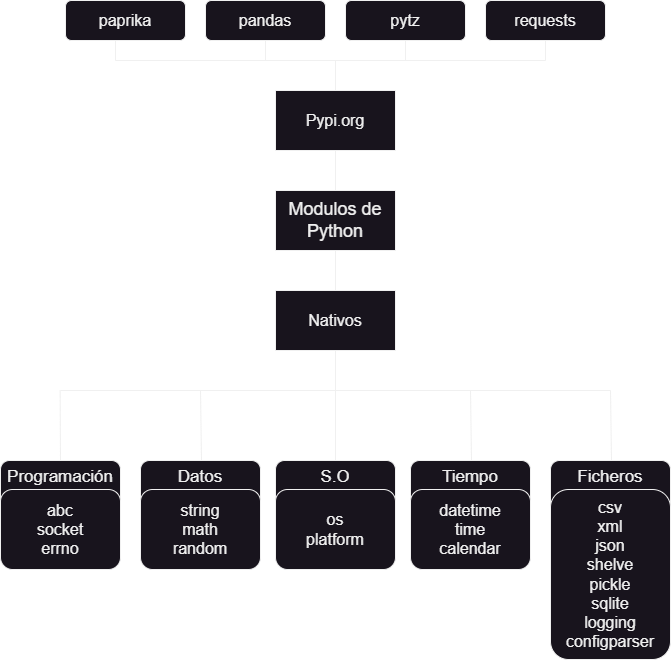

The diagram above was exported from draw.io. Its source (the exported page's mxGraphModel, read from the mxfile embedded in the PNG):
<mxGraphModel dx="1036" dy="606" grid="1" gridSize="10" guides="1" tooltips="1" connect="1" arrows="1" fold="1" page="1" pageScale="1" pageWidth="827" pageHeight="1169" math="0" shadow="0">
  <root>
    <mxCell id="0" />
    <mxCell id="1" parent="0" />
    <mxCell id="JwIWxGDwEcySDhAmUR-v-2" value="Datos" style="rounded=1;whiteSpace=wrap;html=1;verticalAlign=top;fontSize=17;" vertex="1" parent="1">
      <mxGeometry x="219" y="500" width="120" height="60" as="geometry" />
    </mxCell>
    <mxCell id="JwIWxGDwEcySDhAmUR-v-3" value="S.O" style="rounded=1;whiteSpace=wrap;html=1;verticalAlign=top;fontSize=17;" vertex="1" parent="1">
      <mxGeometry x="354" y="500" width="120" height="60" as="geometry" />
    </mxCell>
    <mxCell id="JwIWxGDwEcySDhAmUR-v-4" value="Tiempo" style="rounded=1;whiteSpace=wrap;html=1;verticalAlign=top;fontSize=17;" vertex="1" parent="1">
      <mxGeometry x="489" y="500" width="120" height="60" as="geometry" />
    </mxCell>
    <mxCell id="JwIWxGDwEcySDhAmUR-v-5" value="Ficheros" style="rounded=1;whiteSpace=wrap;html=1;verticalAlign=top;fontSize=17;" vertex="1" parent="1">
      <mxGeometry x="629" y="500" width="120" height="60" as="geometry" />
    </mxCell>
    <mxCell id="JwIWxGDwEcySDhAmUR-v-1" value="Programación" style="rounded=1;whiteSpace=wrap;html=1;verticalAlign=top;fontSize=17;" vertex="1" parent="1">
      <mxGeometry x="79" y="500" width="120" height="60" as="geometry" />
    </mxCell>
    <mxCell id="PrTiBgwb0cZdoSpkhCWc-7" value="" style="endArrow=none;html=1;rounded=0;" parent="1" edge="1">
      <mxGeometry width="50" height="50" relative="1" as="geometry">
        <mxPoint x="414" y="430" as="sourcePoint" />
        <mxPoint x="414" y="100" as="targetPoint" />
      </mxGeometry>
    </mxCell>
    <mxCell id="PrTiBgwb0cZdoSpkhCWc-6" value="pytz" style="rounded=1;whiteSpace=wrap;html=1;fontSize=16;" parent="1" vertex="1">
      <mxGeometry x="424" y="40" width="120" height="40" as="geometry" />
    </mxCell>
    <mxCell id="PrTiBgwb0cZdoSpkhCWc-1" value="Modulos de Python" style="rounded=0;whiteSpace=wrap;html=1;fontSize=18;" parent="1" vertex="1">
      <mxGeometry x="354" y="230" width="120" height="60" as="geometry" />
    </mxCell>
    <mxCell id="PrTiBgwb0cZdoSpkhCWc-2" value="Nativos" style="rounded=0;whiteSpace=wrap;html=1;fontSize=16;" parent="1" vertex="1">
      <mxGeometry x="354" y="330" width="120" height="60" as="geometry" />
    </mxCell>
    <mxCell id="PrTiBgwb0cZdoSpkhCWc-3" value="Pypi.org" style="rounded=0;whiteSpace=wrap;html=1;fontSize=16;" parent="1" vertex="1">
      <mxGeometry x="354" y="130" width="120" height="60" as="geometry" />
    </mxCell>
    <mxCell id="Dwv9pNNeEE09kd1HOK5b-5" value="string&lt;br style=&quot;font-size: 16px;&quot;&gt;math&lt;br&gt;random" style="rounded=1;whiteSpace=wrap;html=1;fontSize=16;" parent="1" vertex="1">
      <mxGeometry x="219" y="529" width="120" height="80" as="geometry" />
    </mxCell>
    <mxCell id="Dwv9pNNeEE09kd1HOK5b-6" value="os&lt;br style=&quot;font-size: 16px;&quot;&gt;platform" style="rounded=1;whiteSpace=wrap;html=1;fontSize=16;" parent="1" vertex="1">
      <mxGeometry x="354" y="529" width="120" height="80" as="geometry" />
    </mxCell>
    <mxCell id="Dwv9pNNeEE09kd1HOK5b-7" value="datetime&lt;br style=&quot;font-size: 16px;&quot;&gt;time&lt;br style=&quot;font-size: 16px;&quot;&gt;calendar" style="rounded=1;whiteSpace=wrap;html=1;fontSize=16;" parent="1" vertex="1">
      <mxGeometry x="489" y="529" width="120" height="80" as="geometry" />
    </mxCell>
    <mxCell id="Dwv9pNNeEE09kd1HOK5b-9" value="csv&lt;br style=&quot;font-size: 16px;&quot;&gt;xml&lt;br style=&quot;font-size: 16px;&quot;&gt;json&lt;br&gt;shelve&lt;br&gt;pickle&lt;br&gt;sqlite&lt;br&gt;logging&lt;br&gt;configparser" style="rounded=1;whiteSpace=wrap;html=1;fontSize=16;" parent="1" vertex="1">
      <mxGeometry x="629" y="529" width="120" height="170" as="geometry" />
    </mxCell>
    <mxCell id="Dwv9pNNeEE09kd1HOK5b-10" value="pandas" style="rounded=1;whiteSpace=wrap;html=1;fontSize=16;" parent="1" vertex="1">
      <mxGeometry x="284" y="40" width="120" height="40" as="geometry" />
    </mxCell>
    <mxCell id="Dwv9pNNeEE09kd1HOK5b-11" value="" style="endArrow=none;html=1;rounded=0;" parent="1" edge="1">
      <mxGeometry width="50" height="50" relative="1" as="geometry">
        <mxPoint x="139" y="430" as="sourcePoint" />
        <mxPoint x="689" y="430" as="targetPoint" />
      </mxGeometry>
    </mxCell>
    <mxCell id="Dwv9pNNeEE09kd1HOK5b-12" value="" style="endArrow=none;html=1;rounded=0;" parent="1" edge="1">
      <mxGeometry width="50" height="50" relative="1" as="geometry">
        <mxPoint x="194" y="100" as="sourcePoint" />
        <mxPoint x="624" y="100" as="targetPoint" />
      </mxGeometry>
    </mxCell>
    <mxCell id="Dwv9pNNeEE09kd1HOK5b-13" value="" style="endArrow=none;html=1;rounded=0;entryX=0.5;entryY=1;entryDx=0;entryDy=0;" parent="1" target="Dwv9pNNeEE09kd1HOK5b-10" edge="1">
      <mxGeometry width="50" height="50" relative="1" as="geometry">
        <mxPoint x="344" y="100" as="sourcePoint" />
        <mxPoint x="434" y="290" as="targetPoint" />
      </mxGeometry>
    </mxCell>
    <mxCell id="Dwv9pNNeEE09kd1HOK5b-14" value="" style="endArrow=none;html=1;rounded=0;entryX=0.5;entryY=1;entryDx=0;entryDy=0;" parent="1" target="PrTiBgwb0cZdoSpkhCWc-6" edge="1">
      <mxGeometry width="50" height="50" relative="1" as="geometry">
        <mxPoint x="484" y="100" as="sourcePoint" />
        <mxPoint x="354" y="90" as="targetPoint" />
      </mxGeometry>
    </mxCell>
    <mxCell id="Dwv9pNNeEE09kd1HOK5b-15" value="" style="endArrow=none;html=1;rounded=0;" parent="1" edge="1">
      <mxGeometry width="50" height="50" relative="1" as="geometry">
        <mxPoint x="690" y="500" as="sourcePoint" />
        <mxPoint x="689" y="430" as="targetPoint" />
      </mxGeometry>
    </mxCell>
    <mxCell id="Dwv9pNNeEE09kd1HOK5b-16" value="" style="endArrow=none;html=1;rounded=0;" parent="1" edge="1">
      <mxGeometry width="50" height="50" relative="1" as="geometry">
        <mxPoint x="280" y="500" as="sourcePoint" />
        <mxPoint x="279" y="430" as="targetPoint" />
      </mxGeometry>
    </mxCell>
    <mxCell id="Dwv9pNNeEE09kd1HOK5b-17" value="" style="endArrow=none;html=1;rounded=0;" parent="1" edge="1">
      <mxGeometry width="50" height="50" relative="1" as="geometry">
        <mxPoint x="550" y="500" as="sourcePoint" />
        <mxPoint x="549" y="430" as="targetPoint" />
      </mxGeometry>
    </mxCell>
    <mxCell id="Dwv9pNNeEE09kd1HOK5b-18" value="" style="endArrow=none;html=1;rounded=0;" parent="1" edge="1">
      <mxGeometry width="50" height="50" relative="1" as="geometry">
        <mxPoint x="414" y="500" as="sourcePoint" />
        <mxPoint x="414" y="430" as="targetPoint" />
      </mxGeometry>
    </mxCell>
    <mxCell id="O81NtmWNwsHOGhnUpQgM-1" value="abc&lt;br&gt;socket&lt;br&gt;errno" style="rounded=1;whiteSpace=wrap;html=1;fontSize=16;" parent="1" vertex="1">
      <mxGeometry x="79" y="529" width="120" height="80" as="geometry" />
    </mxCell>
    <mxCell id="O81NtmWNwsHOGhnUpQgM-2" value="" style="endArrow=none;html=1;rounded=0;exitX=0.5;exitY=0;exitDx=0;exitDy=0;" parent="1" edge="1" source="JwIWxGDwEcySDhAmUR-v-1">
      <mxGeometry width="50" height="50" relative="1" as="geometry">
        <mxPoint x="138.66" y="450" as="sourcePoint" />
        <mxPoint x="138.66" y="430" as="targetPoint" />
      </mxGeometry>
    </mxCell>
    <mxCell id="O81NtmWNwsHOGhnUpQgM-4" value="paprika" style="rounded=1;whiteSpace=wrap;html=1;fontSize=16;" parent="1" vertex="1">
      <mxGeometry x="144" y="40" width="120" height="40" as="geometry" />
    </mxCell>
    <mxCell id="O81NtmWNwsHOGhnUpQgM-5" value="" style="endArrow=none;html=1;rounded=0;entryX=0.5;entryY=1;entryDx=0;entryDy=0;" parent="1" edge="1">
      <mxGeometry width="50" height="50" relative="1" as="geometry">
        <mxPoint x="194" y="100" as="sourcePoint" />
        <mxPoint x="194" y="80" as="targetPoint" />
      </mxGeometry>
    </mxCell>
    <mxCell id="DKhalT8AkNFjlsV3rSxC-1" value="" style="endArrow=none;html=1;rounded=0;entryX=0.5;entryY=1;entryDx=0;entryDy=0;" parent="1" edge="1">
      <mxGeometry width="50" height="50" relative="1" as="geometry">
        <mxPoint x="624" y="100" as="sourcePoint" />
        <mxPoint x="624" y="80" as="targetPoint" />
      </mxGeometry>
    </mxCell>
    <mxCell id="DKhalT8AkNFjlsV3rSxC-2" value="requests" style="rounded=1;whiteSpace=wrap;html=1;fontSize=16;" parent="1" vertex="1">
      <mxGeometry x="564" y="40" width="120" height="40" as="geometry" />
    </mxCell>
  </root>
</mxGraphModel>